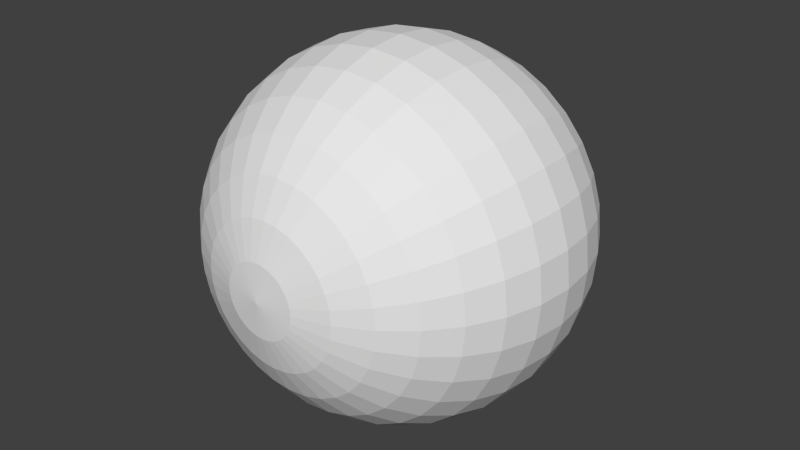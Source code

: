 # Source: sphere.blend  (saved by Blender 2.63.0; exported with 4.5.12 LTS)
import bpy
from mathutils import Matrix  # noqa: F401  (used for matrix-valued properties, if any)

bpy.ops.wm.read_factory_settings(use_empty=True)
scene = bpy.context.scene
scene.name = 'Scene'

# ---- collections
col_collection_1 = bpy.data.collections.new('Collection 1'); scene.collection.children.link(col_collection_1)

# ---- world
world_world = bpy.data.worlds.new('World'); scene.world = world_world
world_world.color = (0.05088, 0.05088, 0.05088)
world_world.use_sun_shadow = False
world_world.sun_shadow_jitter_overblur = 0.0
world_world.cycles.sampling_method = 'MANUAL'
world_world.cycles.sample_map_resolution = 256

# ---- meshes
me_sphere = bpy.data.meshes.new('Sphere')
me_sphere.from_pydata([(-0.1951, 0.0, 0.9808), (-0.3827, 0.0, 0.9239), (-0.5556, 0.0, 0.8315), (-0.7071, 0.0, 0.7071), (-0.8315, 0.0, 0.5556), (-0.9239, 0.0, 0.3827), (-0.9808, 0.0, 0.1951), (-1.0, 0.0, 7.55e-08), (-0.9808, 0.0, -0.1951), (-0.9239, 0.0, -0.3827), (-0.8315, 0.0, -0.5556), (-0.7071, 0.0, -0.7071), (-0.5556, 0.0, -0.8315), (-0.3827, 0.0, -0.9239), (-0.1951, 0.0, -0.9808), (-0.1913, 0.03806, 0.9808), (-0.3753, 0.07466, 0.9239), (-0.5449, 0.1084, 0.8315), (-0.6935, 0.1379, 0.7071), (-0.8155, 0.1622, 0.5556), (-0.9061, 0.1802, 0.3827), (-0.9619, 0.1913, 0.1951), (-0.9808, 0.1951, 1.192e-07), (-0.9619, 0.1913, -0.1951), (-0.9061, 0.1802, -0.3827), (-0.8155, 0.1622, -0.5556), (-0.6935, 0.1379, -0.7071), (-0.5449, 0.1084, -0.8315), (-0.3753, 0.07466, -0.9239), (-0.1913, 0.03806, -0.9808), (-0.1802, 0.07466, 0.9808), (-0.3536, 0.1464, 0.9239), (-0.5133, 0.2126, 0.8315), (-0.6533, 0.2706, 0.7071), (-0.7682, 0.3182, 0.5556), (-0.8536, 0.3536, 0.3827), (-0.9061, 0.3753, 0.1951), (-0.9239, 0.3827, 1.192e-07), (-0.9061, 0.3753, -0.1951), (-0.8536, 0.3536, -0.3827), (-0.7682, 0.3182, -0.5556), (-0.6533, 0.2706, -0.7071), (-0.5133, 0.2126, -0.8315), (-0.3536, 0.1464, -0.9239), (-0.1802, 0.07466, -0.9808), (-0.1622, 0.1084, 0.9808), (-0.3182, 0.2126, 0.9239), (-0.4619, 0.3087, 0.8315), (-0.5879, 0.3928, 0.7071), (-0.6913, 0.4619, 0.5556), (-0.7682, 0.5133, 0.3827), (-0.8155, 0.5449, 0.1951), (-0.8315, 0.5556, 1.192e-07), (-0.8155, 0.5449, -0.1951), (-0.7682, 0.5133, -0.3827), (-0.6913, 0.4619, -0.5556), (-0.5879, 0.3928, -0.7071), (-0.4619, 0.3087, -0.8315), (-0.3182, 0.2126, -0.9239), (-0.1622, 0.1084, -0.9808), (-0.1379, 0.1379, 0.9808), (-0.2706, 0.2706, 0.9239), (-0.3928, 0.3928, 0.8315), (-0.5, 0.5, 0.7071), (-0.5879, 0.5879, 0.5556), (-0.6533, 0.6533, 0.3827), (-0.6935, 0.6935, 0.1951), (-0.7071, 0.7071, 1.192e-07), (-0.6935, 0.6935, -0.1951), (-0.6533, 0.6533, -0.3827), (-0.5879, 0.5879, -0.5556), (-0.5, 0.5, -0.7071), (-0.3928, 0.3928, -0.8315), (-0.2706, 0.2706, -0.9239), (-0.1379, 0.1379, -0.9808), (-0.1084, 0.1622, 0.9808), (-0.2126, 0.3182, 0.9239), (-0.3087, 0.4619, 0.8315), (-0.3928, 0.5879, 0.7071), (-0.4619, 0.6913, 0.5556), (-0.5133, 0.7682, 0.3827), (-0.5449, 0.8155, 0.1951), (-0.5556, 0.8315, 1.192e-07), (-0.5449, 0.8155, -0.1951), (-0.5133, 0.7682, -0.3827), (-0.4619, 0.6913, -0.5556), (-0.3928, 0.5879, -0.7071), (-0.3087, 0.4619, -0.8315), (-0.2126, 0.3182, -0.9239), (-0.1084, 0.1622, -0.9808), (-0.07466, 0.1802, 0.9808), (-0.1464, 0.3536, 0.9239), (-0.2126, 0.5133, 0.8315), (-0.2706, 0.6533, 0.7071), (-0.3182, 0.7682, 0.5556), (-0.3536, 0.8536, 0.3827), (-0.3753, 0.9061, 0.1951), (-0.3827, 0.9239, 1.192e-07), (-0.3753, 0.9061, -0.1951), (-0.3536, 0.8536, -0.3827), (-0.3182, 0.7682, -0.5556), (-0.2706, 0.6533, -0.7071), (-0.2126, 0.5133, -0.8315), (-0.1464, 0.3536, -0.9239), (-0.07466, 0.1802, -0.9808), (-0.03806, 0.1913, 0.9808), (-0.07466, 0.3753, 0.9239), (-0.1084, 0.5449, 0.8315), (-0.1379, 0.6935, 0.7071), (-0.1622, 0.8155, 0.5556), (-0.1802, 0.9061, 0.3827), (-0.1913, 0.9619, 0.1951), (-0.1951, 0.9808, 1.192e-07), (-0.1913, 0.9619, -0.1951), (-0.1802, 0.9061, -0.3827), (-0.1622, 0.8155, -0.5556), (-0.1379, 0.6935, -0.7071), (-0.1084, 0.5449, -0.8315), (-0.07466, 0.3753, -0.9239), (-0.03806, 0.1913, -0.9808), (3.445e-07, 0.1951, 0.9808), (3.631e-07, 0.3827, 0.9239), (3.631e-07, 0.5556, 0.8315), (4.003e-07, 0.7071, 0.7071), (4.152e-07, 0.8315, 0.5556), (3.705e-07, 0.9239, 0.3827), (4.749e-07, 0.9808, 0.1951), (3.407e-07, 1.0, 1.192e-07), (4.749e-07, 0.9808, -0.1951), (3.407e-07, 0.9239, -0.3827), (4.152e-07, 0.8315, -0.5556), (4.003e-07, 0.7071, -0.7071), (3.929e-07, 0.5556, -0.8315), (3.556e-07, 0.3827, -0.9239), (3.147e-07, 0.1951, -0.9808), (0.03806, 0.1913, 0.9808), (0.07466, 0.3753, 0.9239), (0.1084, 0.5449, 0.8315), (0.138, 0.6935, 0.7071), (0.1622, 0.8155, 0.5556), (0.1802, 0.9061, 0.3827), (0.1913, 0.9619, 0.1951), (0.1951, 0.9808, 1.192e-07), (0.1913, 0.9619, -0.1951), (0.1802, 0.9061, -0.3827), (0.1622, 0.8155, -0.5556), (0.138, 0.6935, -0.7071), (0.1084, 0.5449, -0.8315), (0.07466, 0.3753, -0.9239), (0.03806, 0.1913, -0.9808), (0.07466, 0.1802, 0.9808), (0.1464, 0.3536, 0.9239), (0.2126, 0.5133, 0.8315), (0.2706, 0.6533, 0.7071), (0.3182, 0.7682, 0.5556), (0.3536, 0.8536, 0.3827), (0.3753, 0.9061, 0.1951), (0.3827, 0.9239, 1.192e-07), (0.3753, 0.9061, -0.1951), (0.3536, 0.8536, -0.3827), (0.3182, 0.7682, -0.5556), (0.2706, 0.6533, -0.7071), (0.2126, 0.5133, -0.8315), (0.1464, 0.3536, -0.9239), (0.07466, 0.1802, -0.9808), (0.1084, 0.1622, 0.9808), (0.2126, 0.3182, 0.9239), (0.3087, 0.4619, 0.8315), (0.3928, 0.5879, 0.7071), (0.4619, 0.6913, 0.5556), (0.5133, 0.7682, 0.3827), (0.5449, 0.8155, 0.1951), (0.5556, 0.8315, 1.192e-07), (0.5449, 0.8155, -0.1951), (0.5133, 0.7682, -0.3827), (0.4619, 0.6913, -0.5556), (0.3928, 0.5879, -0.7071), (0.3087, 0.4619, -0.8315), (0.2126, 0.3182, -0.9239), (0.1084, 0.1622, -0.9808), (0.138, 0.1379, 0.9808), (0.2706, 0.2706, 0.9239), (0.3928, 0.3928, 0.8315), (0.5, 0.5, 0.7071), (0.5879, 0.5879, 0.5556), (0.6533, 0.6533, 0.3827), (0.6935, 0.6935, 0.1951), (0.7071, 0.7071, 1.192e-07), (0.6935, 0.6935, -0.1951), (0.6533, 0.6533, -0.3827), (0.5879, 0.5879, -0.5556), (0.5, 0.5, -0.7071), (0.3928, 0.3928, -0.8315), (0.2706, 0.2706, -0.9239), (0.138, 0.1379, -0.9808), (0.1622, 0.1084, 0.9808), (0.3182, 0.2126, 0.9239), (0.4619, 0.3087, 0.8315), (0.5879, 0.3928, 0.7071), (0.6913, 0.4619, 0.5556), (0.7682, 0.5133, 0.3827), (0.8155, 0.5449, 0.1951), (0.8315, 0.5556, 1.192e-07), (0.8155, 0.5449, -0.1951), (0.7682, 0.5133, -0.3827), (0.6913, 0.4619, -0.5556), (0.5879, 0.3928, -0.7071), (0.4619, 0.3087, -0.8315), (0.3182, 0.2126, -0.9239), (0.1622, 0.1084, -0.9808), (0.1802, 0.07466, 0.9808), (0.3536, 0.1464, 0.9239), (0.5133, 0.2126, 0.8315), (0.6533, 0.2706, 0.7071), (0.7682, 0.3182, 0.5556), (0.8536, 0.3536, 0.3827), (0.9061, 0.3753, 0.1951), (0.9239, 0.3827, 1.192e-07), (0.9061, 0.3753, -0.1951), (0.8536, 0.3536, -0.3827), (0.7682, 0.3182, -0.5556), (0.6533, 0.2706, -0.7071), (0.5133, 0.2126, -0.8315), (0.3536, 0.1464, -0.9239), (0.1802, 0.07466, -0.9808), (0.1913, 0.03806, 0.9808), (0.3753, 0.07466, 0.9239), (0.5449, 0.1084, 0.8315), (0.6935, 0.1379, 0.7071), (0.8155, 0.1622, 0.5556), (0.9061, 0.1802, 0.3827), (0.9619, 0.1913, 0.1951), (0.9808, 0.1951, 1.192e-07), (0.9619, 0.1913, -0.1951), (0.9061, 0.1802, -0.3827), (0.8155, 0.1622, -0.5556), (0.6935, 0.1379, -0.7071), (0.5449, 0.1084, -0.8315), (0.3753, 0.07466, -0.9239), (0.1913, 0.03806, -0.9808), (0.1951, -3.353e-08, 0.9808), (0.3827, -5.215e-08, 0.9239), (0.5556, -6.706e-08, 0.8315), (0.7071, -5.96e-08, 0.7071), (0.8315, -1.043e-07, 0.5556), (0.9239, -1.49e-07, 0.3827), (0.9808, -1.49e-07, 0.1951), (1.0, -1.043e-07, 1.192e-07), (0.9808, -1.49e-07, -0.1951), (0.9239, -4.47e-08, -0.3827), (0.8315, -1.043e-07, -0.5556), (0.7071, -5.96e-08, -0.7071), (0.5556, -9.686e-08, -0.8315), (0.3827, -2.235e-08, -0.9239), (0.1951, 0.0, -0.9808), (0.1913, -0.03806, 0.9808), (0.3753, -0.07466, 0.9239), (0.5449, -0.1084, 0.8315), (0.6935, -0.1379, 0.7071), (0.8155, -0.1622, 0.5556), (0.9061, -0.1802, 0.3827), (0.9619, -0.1913, 0.1951), (0.9808, -0.1951, 1.192e-07), (0.9619, -0.1913, -0.1951), (0.9061, -0.1802, -0.3827), (0.8155, -0.1622, -0.5556), (0.6935, -0.1379, -0.7071), (0.5449, -0.1084, -0.8315), (0.3753, -0.07466, -0.9239), (0.1913, -0.03806, -0.9808), (0.1802, -0.07466, 0.9808), (0.3536, -0.1464, 0.9239), (0.5133, -0.2126, 0.8315), (0.6533, -0.2706, 0.7071), (0.7682, -0.3182, 0.5556), (0.8536, -0.3536, 0.3827), (0.9061, -0.3753, 0.1951), (0.9239, -0.3827, 1.192e-07), (0.9061, -0.3753, -0.1951), (0.8536, -0.3536, -0.3827), (0.7682, -0.3182, -0.5556), (0.6533, -0.2706, -0.7071), (0.5133, -0.2126, -0.8315), (0.3536, -0.1464, -0.9239), (0.1802, -0.07466, -0.9808), (0.1622, -0.1084, 0.9808), (0.3182, -0.2126, 0.9239), (0.4619, -0.3087, 0.8315), (0.5879, -0.3928, 0.7071), (0.6913, -0.4619, 0.5556), (0.7682, -0.5133, 0.3827), (0.8155, -0.5449, 0.1951), (0.8315, -0.5556, 1.192e-07), (0.8155, -0.5449, -0.1951), (0.7682, -0.5133, -0.3827), (0.6913, -0.4619, -0.5556), (0.5879, -0.3928, -0.7071), (0.4619, -0.3087, -0.8315), (0.3182, -0.2126, -0.9239), (0.1622, -0.1084, -0.9808), (0.138, -0.1379, 0.9808), (0.2706, -0.2706, 0.9239), (0.3928, -0.3928, 0.8315), (0.5, -0.5, 0.7071), (0.5879, -0.5879, 0.5556), (0.6533, -0.6533, 0.3827), (0.6935, -0.6935, 0.1951), (0.7071, -0.7071, 1.192e-07), (0.6935, -0.6935, -0.1951), (0.6533, -0.6533, -0.3827), (0.5879, -0.5879, -0.5556), (0.5, -0.5, -0.7071), (0.3928, -0.3928, -0.8315), (0.2706, -0.2706, -0.9239), (0.1379, -0.1379, -0.9808), (0.1084, -0.1622, 0.9808), (0.2126, -0.3182, 0.9239), (0.3087, -0.4619, 0.8315), (0.3928, -0.5879, 0.7071), (0.4619, -0.6913, 0.5556), (0.5133, -0.7682, 0.3827), (0.5449, -0.8155, 0.1951), (0.5556, -0.8315, 1.192e-07), (0.5449, -0.8155, -0.1951), (0.5133, -0.7682, -0.3827), (0.4619, -0.6913, -0.5556), (0.3928, -0.5879, -0.7071), (0.3087, -0.4619, -0.8315), (0.2126, -0.3182, -0.9239), (0.1084, -0.1622, -0.9808), (3.258e-07, 0.0, -1.0), (0.07466, -0.1802, 0.9808), (0.1464, -0.3536, 0.9239), (0.2126, -0.5133, 0.8315), (0.2706, -0.6533, 0.7071), (0.3182, -0.7682, 0.5556), (0.3536, -0.8536, 0.3827), (0.3753, -0.9061, 0.1951), (0.3827, -0.9239, 1.192e-07), (0.3753, -0.9061, -0.1951), (0.3536, -0.8536, -0.3827), (0.3182, -0.7682, -0.5556), (0.2706, -0.6533, -0.7071), (0.2126, -0.5133, -0.8315), (0.1464, -0.3536, -0.9239), (0.07466, -0.1802, -0.9808), (0.03806, -0.1913, 0.9808), (0.07466, -0.3753, 0.9239), (0.1084, -0.5449, 0.8315), (0.1379, -0.6935, 0.7071), (0.1622, -0.8155, 0.5556), (0.1802, -0.9061, 0.3827), (0.1913, -0.9619, 0.1951), (0.1951, -0.9808, 1.192e-07), (0.1913, -0.9619, -0.1951), (0.1802, -0.9061, -0.3827), (0.1622, -0.8155, -0.5556), (0.1379, -0.6935, -0.7071), (0.1084, -0.5449, -0.8315), (0.07466, -0.3753, -0.9239), (0.03806, -0.1913, -0.9808), (2.774e-07, -0.1951, 0.9808), (2.513e-07, -0.3827, 0.9239), (2.29e-07, -0.5556, 0.8315), (2.215e-07, -0.7071, 0.7071), (2.215e-07, -0.8315, 0.5556), (1.47e-07, -0.9239, 0.3827), (1.023e-07, -0.9808, 0.1951), (1.619e-07, -1.0, 1.192e-07), (1.023e-07, -0.9808, -0.1951), (1.768e-07, -0.9239, -0.3827), (2.215e-07, -0.8315, -0.5556), (2.215e-07, -0.7071, -0.7071), (2.141e-07, -0.5556, -0.8315), (3.109e-07, -0.3827, -0.9239), (3.147e-07, -0.1951, -0.9808), (-0.03806, -0.1913, 0.9808), (-0.07466, -0.3753, 0.9239), (-0.1084, -0.5449, 0.8315), (-0.1379, -0.6935, 0.7071), (-0.1622, -0.8155, 0.5556), (-0.1802, -0.9061, 0.3827), (-0.1913, -0.9619, 0.1951), (-0.1951, -0.9808, 1.192e-07), (-0.1913, -0.9619, -0.1951), (-0.1802, -0.9061, -0.3827), (-0.1622, -0.8155, -0.5556), (-0.1379, -0.6935, -0.7071), (-0.1084, -0.5449, -0.8315), (-0.07466, -0.3753, -0.9239), (-0.03806, -0.1913, -0.9808), (-0.07466, -0.1802, 0.9808), (-0.1464, -0.3536, 0.9239), (-0.2126, -0.5133, 0.8315), (-0.2706, -0.6533, 0.7071), (-0.3182, -0.7682, 0.5556), (-0.3536, -0.8536, 0.3827), (-0.3753, -0.9061, 0.1951), (-0.3827, -0.9239, 1.192e-07), (-0.3753, -0.9061, -0.1951), (-0.3536, -0.8536, -0.3827), (-0.3182, -0.7682, -0.5556), (-0.2706, -0.6533, -0.7071), (-0.2126, -0.5133, -0.8315), (-0.1464, -0.3536, -0.9239), (-0.07466, -0.1802, -0.9808), (-0.1084, -0.1622, 0.9808), (-0.2126, -0.3182, 0.9239), (-0.3087, -0.4619, 0.8315), (-0.3928, -0.5879, 0.7071), (-0.4619, -0.6913, 0.5556), (-0.5133, -0.7682, 0.3827), (-0.5449, -0.8155, 0.1951), (-0.5556, -0.8315, 1.192e-07), (-0.5449, -0.8155, -0.1951), (-0.5133, -0.7682, -0.3827), (-0.4619, -0.6913, -0.5556), (-0.3928, -0.5879, -0.7071), (-0.3087, -0.4619, -0.8315), (-0.2126, -0.3182, -0.9239), (-0.1084, -0.1622, -0.9808), (-0.1379, -0.1379, 0.9808), (-0.2706, -0.2706, 0.9239), (-0.3928, -0.3928, 0.8315), (-0.5, -0.5, 0.7071), (-0.5879, -0.5879, 0.5556), (-0.6533, -0.6533, 0.3827), (-0.6935, -0.6935, 0.1951), (-0.7071, -0.7071, 1.192e-07), (-0.6935, -0.6935, -0.1951), (-0.6533, -0.6533, -0.3827), (-0.5879, -0.5879, -0.5556), (-0.5, -0.5, -0.7071), (-0.3928, -0.3928, -0.8315), (-0.2706, -0.2706, -0.9239), (-0.1379, -0.1379, -0.9808), (5.491e-08, -1.81e-07, 1.0), (-0.1622, -0.1084, 0.9808), (-0.3182, -0.2126, 0.9239), (-0.4619, -0.3087, 0.8315), (-0.5879, -0.3928, 0.7071), (-0.6913, -0.4619, 0.5556), (-0.7682, -0.5133, 0.3827), (-0.8155, -0.5449, 0.1951), (-0.8315, -0.5556, 1.192e-07), (-0.8155, -0.5449, -0.1951), (-0.7682, -0.5133, -0.3827), (-0.6913, -0.4619, -0.5556), (-0.5879, -0.3928, -0.7071), (-0.4619, -0.3087, -0.8315), (-0.3182, -0.2126, -0.9239), (-0.1622, -0.1084, -0.9808), (-0.1802, -0.07466, 0.9808), (-0.3536, -0.1464, 0.9239), (-0.5133, -0.2126, 0.8315), (-0.6533, -0.2706, 0.7071), (-0.7682, -0.3182, 0.5556), (-0.8536, -0.3536, 0.3827), (-0.9061, -0.3753, 0.1951), (-0.9239, -0.3827, 1.192e-07), (-0.9061, -0.3753, -0.1951), (-0.8536, -0.3536, -0.3827), (-0.7682, -0.3182, -0.5556), (-0.6533, -0.2706, -0.7071), (-0.5133, -0.2126, -0.8315), (-0.3536, -0.1464, -0.9239), (-0.1802, -0.07466, -0.9808), (-0.1913, -0.03806, 0.9808), (-0.3753, -0.07466, 0.9239), (-0.5449, -0.1084, 0.8315), (-0.6935, -0.1379, 0.7071), (-0.8155, -0.1622, 0.5556), (-0.9061, -0.1802, 0.3827), (-0.9619, -0.1913, 0.1951), (-0.9808, -0.1951, 1.192e-07), (-0.9619, -0.1913, -0.1951), (-0.9061, -0.1802, -0.3827), (-0.8155, -0.1622, -0.5556), (-0.6935, -0.1379, -0.7071), (-0.5449, -0.1084, -0.8315), (-0.3753, -0.07466, -0.9239), (-0.1913, -0.03806, -0.9808)], [], [(23, 24, 8), (17, 18, 3), (24, 25, 10), (18, 19, 3), (25, 26, 11), (19, 20, 5), (26, 27, 12), (20, 21, 6), (27, 28, 13), (21, 22, 7), (16, 0, 15), (28, 29, 14), (22, 23, 7), (16, 17, 2), (40, 41, 26), (34, 35, 19), (41, 42, 27), (35, 36, 21), (42, 43, 28), (36, 37, 21), (30, 31, 15), (43, 44, 29), (37, 38, 23), (31, 32, 16), (38, 39, 24), (32, 33, 17), (39, 40, 25), (33, 34, 18), (53, 54, 38), (47, 48, 33), (54, 55, 40), (48, 49, 34), (55, 56, 41), (49, 50, 34), (56, 57, 42), (50, 51, 36), (57, 58, 43), (51, 52, 36), (45, 46, 30), (58, 59, 43), (52, 53, 38), (46, 47, 31), (72, 73, 58), (66, 67, 51), (60, 61, 46), (73, 74, 59), (67, 68, 53), (61, 62, 46), (68, 69, 53), (62, 63, 47), (69, 70, 55), (63, 64, 48), (70, 71, 56), (64, 65, 49), (71, 72, 57), (65, 66, 51), (85, 86, 71), (79, 80, 64), (86, 87, 72), (80, 81, 66), (87, 88, 73), (81, 82, 66), (75, 76, 60), (88, 89, 73), (82, 83, 68), (76, 77, 61), (83, 84, 68), (77, 78, 62), (84, 85, 70), (78, 79, 63), (98, 99, 83), (92, 93, 78), (99, 100, 85), (93, 94, 78), (100, 101, 86), (94, 95, 79), (101, 102, 87), (95, 96, 81), (102, 103, 87), (96, 97, 81), (90, 91, 75), (103, 104, 89), (97, 98, 83), (91, 92, 76), (117, 118, 102), (111, 112, 96), (105, 106, 90), (118, 119, 104), (112, 113, 98), (106, 107, 91), (113, 114, 98), (107, 108, 93), (114, 115, 100), (108, 109, 93), (115, 116, 101), (109, 110, 94), (116, 117, 102), (110, 111, 96), (130, 131, 116), (124, 125, 109), (131, 132, 117), (125, 126, 111), (132, 133, 118), (126, 127, 111), (120, 121, 105), (133, 134, 119), (127, 128, 113), (121, 122, 106), (128, 129, 113), (122, 123, 108), (129, 130, 115), (123, 124, 108), (136, 137, 121), (143, 144, 128), (137, 138, 123), (144, 145, 130), (138, 139, 124), (145, 146, 131), (139, 140, 124), (146, 147, 132), (140, 141, 126), (147, 148, 132), (141, 142, 126), (135, 136, 121), (148, 149, 133), (142, 143, 128), (155, 156, 141), (162, 163, 148), (156, 157, 141), (150, 151, 135), (163, 164, 149), (157, 158, 143), (151, 152, 136), (158, 159, 143), (152, 153, 137), (159, 160, 145), (153, 154, 138), (160, 161, 146), (154, 155, 139), (161, 162, 147), (174, 175, 160), (168, 169, 154), (175, 176, 160), (169, 170, 154), (176, 177, 162), (170, 171, 156), (177, 178, 162), (171, 172, 156), (165, 166, 150), (178, 179, 164), (172, 173, 158), (166, 167, 151), (173, 174, 158), (167, 168, 153), (193, 194, 179), (187, 188, 173), (181, 182, 166), (188, 189, 173), (182, 183, 167), (189, 190, 175), (183, 184, 168), (190, 191, 176), (184, 185, 169), (191, 192, 177), (185, 186, 171), (192, 193, 177), (186, 187, 171), (180, 181, 165), (206, 207, 192), (200, 201, 186), (207, 208, 192), (201, 202, 186), (195, 196, 180), (208, 209, 193), (202, 203, 188), (196, 197, 181), (203, 204, 188), (197, 198, 182), (204, 205, 190), (198, 199, 184), (205, 206, 191), (199, 200, 185), (219, 220, 205), (213, 214, 198), (220, 221, 206), (214, 215, 199), (221, 222, 207), (215, 216, 201), (222, 223, 208), (216, 217, 201), (210, 211, 195), (223, 224, 209), (217, 218, 203), (211, 212, 196), (218, 219, 203), (212, 213, 197), (238, 239, 224), (232, 233, 218), (226, 227, 211), (233, 234, 218), (227, 228, 212), (234, 235, 220), (228, 229, 214), (235, 236, 220), (229, 230, 215), (236, 237, 222), (230, 231, 216), (237, 238, 222), (231, 232, 216), (225, 226, 211), (251, 252, 237), (245, 246, 231), (252, 253, 237), (246, 247, 231), (240, 241, 225), (253, 254, 238), (247, 248, 233), (241, 242, 226), (248, 249, 233), (242, 243, 227), (249, 250, 235), (243, 244, 229), (250, 251, 235), (244, 245, 230), (264, 265, 250), (258, 259, 244), (265, 266, 250), (259, 260, 245), (266, 267, 252), (260, 261, 245), (267, 268, 252), (261, 262, 246), (255, 256, 241), (268, 269, 253), (262, 263, 248), (256, 257, 242), (263, 264, 248), (257, 258, 242), (270, 271, 255), (283, 284, 269), (277, 278, 263), (271, 272, 256), (278, 279, 263), (272, 273, 257), (279, 280, 265), (273, 274, 258), (280, 281, 266), (274, 275, 260), (281, 282, 267), (275, 276, 261), (282, 283, 267), (276, 277, 261), (289, 290, 275), (296, 297, 282), (290, 291, 276), (297, 298, 282), (291, 292, 276), (285, 286, 270), (298, 299, 284), (292, 293, 278), (286, 287, 272), (293, 294, 278), (287, 288, 273), (294, 295, 280), (288, 289, 274), (295, 296, 281), (308, 309, 293), (302, 303, 287), (309, 310, 295), (303, 304, 288), (310, 311, 296), (304, 305, 290), (311, 312, 297), (305, 306, 291), (312, 313, 297), (306, 307, 291), (300, 301, 285), (313, 314, 299), (307, 308, 293), (301, 302, 287), (327, 328, 312), (321, 322, 306), (315, 316, 300), (328, 329, 313), (322, 323, 308), (316, 317, 301), (323, 324, 308), (317, 318, 302), (324, 325, 309), (318, 319, 304), (325, 326, 311), (319, 320, 305), (326, 327, 312), (320, 321, 306), (341, 342, 326), (335, 336, 320), (342, 343, 327), (336, 337, 321), (343, 344, 327), (337, 338, 321), (331, 332, 315), (344, 345, 329), (338, 339, 323), (332, 333, 316), (339, 340, 323), (333, 334, 317), (340, 341, 324), (334, 335, 318), (354, 355, 339), (348, 349, 334), (355, 356, 340), (349, 350, 334), (356, 357, 342), (350, 351, 336), (357, 358, 343), (351, 352, 337), (358, 359, 343), (352, 353, 337), (346, 347, 331), (359, 360, 345), (353, 354, 339), (347, 348, 333), (373, 374, 358), (367, 368, 352), (361, 362, 346), (374, 375, 360), (368, 369, 354), (362, 363, 347), (369, 370, 354), (363, 364, 348), (370, 371, 355), (364, 365, 349), (371, 372, 357), (365, 366, 351), (372, 373, 358), (366, 367, 352), (386, 387, 372), (380, 381, 366), (387, 388, 373), (381, 382, 367), (388, 389, 373), (382, 383, 367), (376, 377, 361), (389, 390, 375), (383, 384, 369), (377, 378, 363), (384, 385, 369), (378, 379, 363), (385, 386, 370), (379, 380, 364), (399, 400, 384), (393, 394, 378), (400, 401, 385), (394, 395, 379), (401, 402, 387), (395, 396, 381), (402, 403, 388), (396, 397, 382), (403, 404, 388), (397, 398, 382), (391, 392, 376), (404, 405, 390), (398, 399, 384), (392, 393, 377), (418, 419, 403), (412, 413, 398), (406, 407, 391), (419, 420, 405), (413, 414, 399), (407, 408, 393), (414, 415, 399), (408, 409, 394), (415, 416, 400), (409, 410, 394), (416, 417, 402), (410, 411, 396), (417, 418, 403), (411, 412, 397), (424, 425, 409), (431, 432, 417), (425, 426, 411), (432, 433, 418), (426, 427, 412), (433, 434, 418), (427, 428, 413), (421, 422, 406), (434, 435, 420), (428, 429, 413), (422, 423, 407), (429, 430, 414), (423, 424, 408), (430, 431, 415), (444, 445, 428), (438, 439, 422), (445, 446, 429), (439, 440, 423), (446, 447, 430), (440, 441, 424), (447, 448, 432), (441, 442, 426), (448, 449, 433), (442, 443, 426), (449, 450, 433), (443, 444, 428), (437, 438, 421), (450, 451, 434), (463, 464, 449), (457, 458, 442), (464, 465, 449), (458, 459, 444), (452, 453, 437), (465, 466, 451), (459, 460, 444), (453, 454, 439), (460, 461, 445), (454, 455, 440), (461, 462, 446), (455, 456, 440), (462, 463, 448), (456, 457, 442), (476, 477, 461), (470, 471, 455), (477, 478, 463), (471, 472, 457), (478, 479, 464), (472, 473, 457), (479, 480, 464), (473, 474, 459), (467, 468, 452), (480, 481, 466), (474, 475, 459), (468, 469, 454), (475, 476, 460), (469, 470, 454), (29, 330, 14), (15, 0, 436), (436, 30, 15), (44, 330, 29), (59, 330, 44), (436, 45, 30), (74, 330, 59), (436, 60, 45), (436, 75, 60), (89, 330, 74), (104, 330, 89), (436, 90, 75), (119, 330, 104), (436, 105, 90), (436, 120, 105), (134, 330, 119), (149, 330, 134), (436, 135, 120), (436, 150, 135), (164, 330, 149), (436, 165, 150), (179, 330, 164), (194, 330, 179), (436, 180, 165), (436, 195, 180), (209, 330, 194), (436, 210, 195), (224, 330, 209), (239, 330, 224), (436, 225, 210), (436, 240, 225), (254, 330, 239), (436, 255, 240), (269, 330, 254), (284, 330, 269), (436, 270, 255), (436, 285, 270), (299, 330, 284), (436, 300, 285), (314, 330, 299), (329, 330, 314), (436, 315, 300), (436, 331, 315), (345, 330, 329), (360, 330, 345), (436, 346, 331), (375, 330, 360), (436, 361, 346), (436, 376, 361), (390, 330, 375), (405, 330, 390), (436, 391, 376), (436, 406, 391), (420, 330, 405), (436, 421, 406), (435, 330, 420), (451, 330, 435), (436, 437, 421), (436, 452, 437), (466, 330, 451), (436, 467, 452), (481, 330, 466), (13, 14, 480), (7, 8, 474), (1, 2, 469), (14, 330, 481), (8, 9, 475), (2, 3, 470), (9, 10, 476), (3, 4, 471), (10, 11, 477), (4, 5, 472), (11, 12, 478), (5, 6, 473), (436, 0, 467), (12, 13, 479), (6, 7, 474), (0, 1, 468), (24, 9, 8), (2, 17, 3), (9, 24, 10), (19, 4, 3), (10, 25, 11), (4, 19, 5), (11, 26, 12), (5, 20, 6), (12, 27, 13), (6, 21, 7), (1, 0, 16), (13, 28, 14), (23, 8, 7), (1, 16, 2), (25, 40, 26), (35, 20, 19), (26, 41, 27), (20, 35, 21), (27, 42, 28), (37, 22, 21), (31, 16, 15), (28, 43, 29), (22, 37, 23), (32, 17, 16), (23, 38, 24), (33, 18, 17), (24, 39, 25), (34, 19, 18), (54, 39, 38), (32, 47, 33), (39, 54, 40), (33, 48, 34), (40, 55, 41), (50, 35, 34), (41, 56, 42), (35, 50, 36), (42, 57, 43), (52, 37, 36), (46, 31, 30), (59, 44, 43), (37, 52, 38), (47, 32, 31), (57, 72, 58), (67, 52, 51), (45, 60, 46), (58, 73, 59), (52, 67, 53), (62, 47, 46), (69, 54, 53), (63, 48, 47), (54, 69, 55), (64, 49, 48), (55, 70, 56), (65, 50, 49), (56, 71, 57), (50, 65, 51), (70, 85, 71), (80, 65, 64), (71, 86, 72), (65, 80, 66), (72, 87, 73), (82, 67, 66), (76, 61, 60), (89, 74, 73), (67, 82, 68), (77, 62, 61), (84, 69, 68), (78, 63, 62), (69, 84, 70), (79, 64, 63), (99, 84, 83), (77, 92, 78), (84, 99, 85), (94, 79, 78), (85, 100, 86), (95, 80, 79), (86, 101, 87), (80, 95, 81), (103, 88, 87), (97, 82, 81), (91, 76, 75), (88, 103, 89), (82, 97, 83), (92, 77, 76), (118, 103, 102), (112, 97, 96), (106, 91, 90), (103, 118, 104), (97, 112, 98), (107, 92, 91), (114, 99, 98), (92, 107, 93), (99, 114, 100), (109, 94, 93), (100, 115, 101), (110, 95, 94), (101, 116, 102), (95, 110, 96), (115, 130, 116), (125, 110, 109), (116, 131, 117), (110, 125, 111), (117, 132, 118), (127, 112, 111), (121, 106, 105), (118, 133, 119), (112, 127, 113), (122, 107, 106), (129, 114, 113), (107, 122, 108), (114, 129, 115), (124, 109, 108), (137, 122, 121), (144, 129, 128), (122, 137, 123), (129, 144, 130), (123, 138, 124), (130, 145, 131), (140, 125, 124), (131, 146, 132), (125, 140, 126), (148, 133, 132), (142, 127, 126), (120, 135, 121), (149, 134, 133), (127, 142, 128), (140, 155, 141), (147, 162, 148), (157, 142, 141), (151, 136, 135), (148, 163, 149), (142, 157, 143), (152, 137, 136), (159, 144, 143), (153, 138, 137), (144, 159, 145), (154, 139, 138), (145, 160, 146), (155, 140, 139), (146, 161, 147), (159, 174, 160), (153, 168, 154), (176, 161, 160), (170, 155, 154), (161, 176, 162), (155, 170, 156), (178, 163, 162), (172, 157, 156), (166, 151, 150), (163, 178, 164), (157, 172, 158), (167, 152, 151), (174, 159, 158), (152, 167, 153), (178, 193, 179), (172, 187, 173), (182, 167, 166), (189, 174, 173), (183, 168, 167), (174, 189, 175), (184, 169, 168), (175, 190, 176), (185, 170, 169), (176, 191, 177), (170, 185, 171), (193, 178, 177), (187, 172, 171), (181, 166, 165), (191, 206, 192), (185, 200, 186), (208, 193, 192), (202, 187, 186), (196, 181, 180), (209, 194, 193), (187, 202, 188), (197, 182, 181), (204, 189, 188), (198, 183, 182), (189, 204, 190), (183, 198, 184), (190, 205, 191), (184, 199, 185), (204, 219, 205), (214, 199, 198), (205, 220, 206), (215, 200, 199), (206, 221, 207), (200, 215, 201), (207, 222, 208), (217, 202, 201), (211, 196, 195), (208, 223, 209), (202, 217, 203), (212, 197, 196), (219, 204, 203), (213, 198, 197), (223, 238, 224), (217, 232, 218), (227, 212, 211), (234, 219, 218), (228, 213, 212), (219, 234, 220), (213, 228, 214), (236, 221, 220), (214, 229, 215), (221, 236, 222), (215, 230, 216), (238, 223, 222), (232, 217, 216), (210, 225, 211), (236, 251, 237), (230, 245, 231), (253, 238, 237), (247, 232, 231), (241, 226, 225), (254, 239, 238), (232, 247, 233), (242, 227, 226), (249, 234, 233), (243, 228, 227), (234, 249, 235), (228, 243, 229), (251, 236, 235), (229, 244, 230), (249, 264, 250), (243, 258, 244), (266, 251, 250), (244, 259, 245), (251, 266, 252), (261, 246, 245), (268, 253, 252), (262, 247, 246), (240, 255, 241), (269, 254, 253), (247, 262, 248), (241, 256, 242), (264, 249, 248), (258, 243, 242), (271, 256, 255), (268, 283, 269), (262, 277, 263), (272, 257, 256), (279, 264, 263), (273, 258, 257), (264, 279, 265), (274, 259, 258), (265, 280, 266), (259, 274, 260), (266, 281, 267), (260, 275, 261), (283, 268, 267), (277, 262, 261), (274, 289, 275), (281, 296, 282), (275, 290, 276), (298, 283, 282), (292, 277, 276), (286, 271, 270), (283, 298, 284), (277, 292, 278), (271, 286, 272), (294, 279, 278), (272, 287, 273), (279, 294, 280), (273, 288, 274), (280, 295, 281), (309, 294, 293), (303, 288, 287), (294, 309, 295), (304, 289, 288), (295, 310, 296), (289, 304, 290), (296, 311, 297), (290, 305, 291), (313, 298, 297), (307, 292, 291), (301, 286, 285), (298, 313, 299), (292, 307, 293), (286, 301, 287), (328, 313, 312), (322, 307, 306), (316, 301, 300), (329, 314, 313), (307, 322, 308), (317, 302, 301), (324, 309, 308), (318, 303, 302), (325, 310, 309), (303, 318, 304), (310, 325, 311), (304, 319, 305), (311, 326, 312), (305, 320, 306), (325, 341, 326), (319, 335, 320), (326, 342, 327), (320, 336, 321), (344, 328, 327), (338, 322, 321), (332, 316, 315), (328, 344, 329), (322, 338, 323), (333, 317, 316), (340, 324, 323), (334, 318, 317), (341, 325, 324), (335, 319, 318), (355, 340, 339), (333, 348, 334), (356, 341, 340), (350, 335, 334), (341, 356, 342), (335, 350, 336), (342, 357, 343), (336, 351, 337), (359, 344, 343), (353, 338, 337), (347, 332, 331), (344, 359, 345), (338, 353, 339), (332, 347, 333), (374, 359, 358), (368, 353, 352), (362, 347, 346), (359, 374, 360), (353, 368, 354), (363, 348, 347), (370, 355, 354), (364, 349, 348), (371, 356, 355), (365, 350, 349), (356, 371, 357), (350, 365, 351), (357, 372, 358), (351, 366, 352), (371, 386, 372), (365, 380, 366), (372, 387, 373), (366, 381, 367), (389, 374, 373), (383, 368, 367), (377, 362, 361), (374, 389, 375), (368, 383, 369), (362, 377, 363), (385, 370, 369), (379, 364, 363), (386, 371, 370), (380, 365, 364), (400, 385, 384), (394, 379, 378), (401, 386, 385), (395, 380, 379), (386, 401, 387), (380, 395, 381), (387, 402, 388), (381, 396, 382), (404, 389, 388), (398, 383, 382), (392, 377, 376), (389, 404, 390), (383, 398, 384), (393, 378, 377), (419, 404, 403), (397, 412, 398), (407, 392, 391), (404, 419, 405), (398, 413, 399), (392, 407, 393), (415, 400, 399), (393, 408, 394), (416, 401, 400), (410, 395, 394), (401, 416, 402), (395, 410, 396), (402, 417, 403), (396, 411, 397), (425, 410, 409), (416, 431, 417), (410, 425, 411), (417, 432, 418), (411, 426, 412), (434, 419, 418), (412, 427, 413), (422, 407, 406), (419, 434, 420), (429, 414, 413), (423, 408, 407), (430, 415, 414), (424, 409, 408), (431, 416, 415), (445, 429, 428), (439, 423, 422), (446, 430, 429), (440, 424, 423), (447, 431, 430), (441, 425, 424), (431, 447, 432), (425, 441, 426), (432, 448, 433), (443, 427, 426), (450, 434, 433), (427, 443, 428), (438, 422, 421), (451, 435, 434), (448, 463, 449), (458, 443, 442), (465, 450, 449), (443, 458, 444), (453, 438, 437), (450, 465, 451), (460, 445, 444), (438, 453, 439), (461, 446, 445), (439, 454, 440), (462, 447, 446), (456, 441, 440), (447, 462, 448), (441, 456, 442), (477, 462, 461), (471, 456, 455), (462, 477, 463), (456, 471, 457), (463, 478, 464), (473, 458, 457), (480, 465, 464), (458, 473, 459), (468, 453, 452), (465, 480, 466), (475, 460, 459), (453, 468, 454), (476, 461, 460), (470, 455, 454), (14, 481, 480), (8, 475, 474), (468, 1, 469), (9, 476, 475), (469, 2, 470), (10, 477, 476), (470, 3, 471), (11, 478, 477), (471, 4, 472), (12, 479, 478), (472, 5, 473), (13, 480, 479), (473, 6, 474), (467, 0, 468)])
me_sphere.use_remesh_preserve_volume = False
me_sphere.use_remesh_preserve_attributes = False
me_sphere.use_mirror_vertex_groups = False
me_sphere.update()

# ---- objects
ob_sphere = bpy.data.objects.new('Sphere', me_sphere)

# ---- transforms, parenting, visibility, modifiers, constraints
ob_sphere.location = (0.0, 1.0, 0.0)
ob_sphere.rotation_euler = (-1.571, 0.0, 0.0)
ob_sphere.lineart.crease_threshold = 0.0

# ---- collection membership
col_collection_1.objects.link(ob_sphere)

# ---- scene / render settings (as saved in the file)
scene.frame_start = 1; scene.frame_end = 250; scene.frame_set(1)
scene.render.engine = 'BLENDER_EEVEE_NEXT'
scene.render.image_settings.color_mode = 'RGB'
scene.render.image_settings.compression = 90
scene.render.resolution_percentage = 50
scene.render.dither_intensity = 0.0
scene.render.bake_margin = 2
scene.render.bake_bias = 0.0
scene.cycles.use_denoising = False
scene.cycles.samples = 10
scene.cycles.sampling_pattern = 'TABULATED_SOBOL'
scene.cycles.light_sampling_threshold = 0.0
scene.cycles.use_adaptive_sampling = False
scene.cycles.use_light_tree = False
scene.cycles.blur_glossy = 0.0
scene.cycles.volume_bounces = 1
scene.cycles.pixel_filter_type = 'GAUSSIAN'
scene.cycles.sample_clamp_indirect = 0.0
scene.view_settings.view_transform = 'Standard'
bpy.context.view_layer.update()

# ---- added for rendering (the .blend has no active camera and no usable light): camera, sun
cam_auto = bpy.data.cameras.new('AutoCamera')
cam_auto.lens = 50.0
cam_auto.sensor_width = 36.0
cam_auto.clip_end = 1000.0
ob_auto_camera = bpy.data.objects.new('AutoCamera', cam_auto)
scene.collection.objects.link(ob_auto_camera)
ob_auto_camera.location = (3.20507, -2.84609, 2.56406)
ob_auto_camera.rotation_euler = (1.09748, -7.21219e-08, 0.694738)
scene.camera = ob_auto_camera
light_auto_sun = bpy.data.lights.new('AutoSun', 'SUN')
light_auto_sun.energy = 3.0
light_auto_sun.angle = 0.0523599
ob_auto_sun = bpy.data.objects.new('AutoSun', light_auto_sun)
scene.collection.objects.link(ob_auto_sun)
ob_auto_sun.rotation_euler = (0.872665, 0.174533, 0.523599)
bpy.context.view_layer.update()
